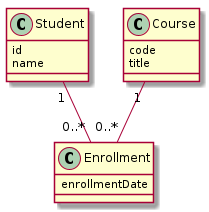

The diagram above was rendered by PlantUML. Its source (embedded in the PNG):
@startuml
class Student {
  id
  name
}

class Course {
  code
  title
}

class Enrollment {
  enrollmentDate
}

Student "1" -- "0..*" Enrollment
Course "1" -- "0..*" Enrollment
@enduml